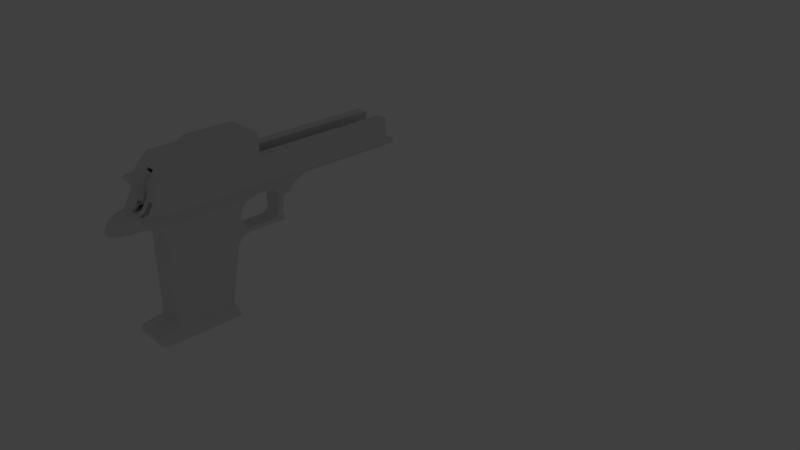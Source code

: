 # Source: DesertEagle_01.blend  (saved by Blender 2.78.0; exported with 4.5.12 LTS)
import bpy
from mathutils import Matrix  # noqa: F401  (used for matrix-valued properties, if any)

bpy.ops.wm.read_factory_settings(use_empty=True)
scene = bpy.context.scene
scene.name = 'Scene'

# ---- collections
col_collection_1 = bpy.data.collections.new('Collection 1'); scene.collection.children.link(col_collection_1)
col_collection_2 = bpy.data.collections.new('Collection 2'); scene.collection.children.link(col_collection_2)
col_collection_2.hide_render = True
col_collection_2.hide_viewport = True

# ---- world
world_world = bpy.data.worlds.new('World'); scene.world = world_world
world_world.color = (0.05088, 0.05088, 0.05088)
world_world.use_sun_shadow = False
world_world.sun_shadow_jitter_overblur = 0.0
world_world.cycles.sampling_method = 'MANUAL'

# ---- cameras
cam_camera = bpy.data.cameras.new('Camera')
cam_camera.clip_end = 100.0
cam_camera.lens = 35.0
cam_camera.sensor_width = 32.0
cam_camera.sensor_height = 18.0
cam_camera.ortho_scale = 7.314
cam_camera.dof.focus_distance = 0.0

# ---- lights
light_lamp = bpy.data.lights.new('Lamp', 'POINT')
light_lamp.transmission_factor = 0.0
light_lamp.cutoff_distance = 30.0
light_lamp.energy = 100.0
light_lamp.shadow_buffer_clip_start = 1.001
light_lamp.shadow_soft_size = 0.1
light_lamp.shadow_maximum_resolution = 0.006
light_lamp.use_absolute_resolution = True

# ---- meshes
me_cube = bpy.data.meshes.new('Cube')
me_cube.from_pydata([(-0.2974, -0.1117, -0.9694), (0.2974, 0.9998, -0.8407), (-0.2974, 1.058, -0.9694), (-0.2974, 0.5632, 0.8937), (0.2974, -0.1117, -0.9694), (-0.2974, 0.9998, -0.8407), (0.2974, 1.058, -0.9694), (0.2974, 0.5632, 0.8937), (-0.2974, 0.4989, -1.488), (-0.2974, 0.2904, -1.57), (0.2974, 0.4989, -1.488), (0.2974, 0.2904, -1.57), (-0.2974, -0.3198, -0.1341), (-0.2974, 0.3698, -0.1341), (0.2974, 0.3698, -0.1341), (0.2974, -0.3198, -0.1341), (-0.2974, 0.4611, -0.4734), (0.2974, 0.4611, -0.4734), (0.2974, -0.1656, -0.4734), (-0.2974, -0.1656, -0.4734), (-0.2974, -0.4943, 0.1861), (-0.2974, 0.4518, 0.1861), (0.2974, 0.4518, 0.1861), (0.2974, -0.4943, 0.1861), (-0.2974, -0.8782, 0.6477), (0.2974, -0.8782, 0.6477), (-0.2974, -0.001892, -0.9694), (-0.2974, -0.663, 0.9461), (0.2974, -0.001892, -0.9694), (0.2974, -0.663, 0.9461), (-0.2974, 0.3323, -1.553), (0.2974, 0.3323, -1.553), (0.2974, -0.1811, -0.1341), (-0.2974, -0.1811, -0.1341), (-0.2974, -0.1462, -0.4734), (0.2974, -0.1462, -0.4734), (0.2974, -0.3041, 0.1861), (-0.2974, -0.3041, 0.1861), (0.2974, -0.6114, 0.6477), (-0.2974, -0.6114, 0.6477), (-0.2974, -0.8638, 0.7734), (-0.2974, -0.7653, 0.9043), (-0.2974, -0.8587, 0.7949), (-0.2974, -0.8495, 0.8173), (-0.2974, -0.8369, 0.8394), (-0.2974, -0.8213, 0.8601), (-0.2974, -0.8035, 0.8784), (-0.2974, -0.7845, 0.8934), (0.2974, -0.7653, 0.9043), (0.2974, -0.8638, 0.7734), (0.2974, -0.7845, 0.8934), (0.2974, -0.8035, 0.8784), (0.2974, -0.8213, 0.8601), (0.2974, -0.8369, 0.8394), (0.2974, -0.8495, 0.8173), (0.2974, -0.8587, 0.7949), (0.2974, -0.1196, -0.8407), (-0.2974, -0.1196, -0.8407), (0.2974, -0.03933, -0.8407), (-0.2974, -0.03933, -0.8407), (0.2974, -0.09598, -0.6459), (0.2974, 0.6175, -0.6459), (-0.2974, -0.1315, -0.6459), (-0.2974, 0.6175, -0.6459), (0.2974, -0.1315, -0.6459), (-0.2974, -0.09598, -0.6459), (-0.2974, -0.4653, 0.9247), (-0.2974, -0.2677, 0.9033), (-0.2974, -0.06999, 0.882), (-0.2974, 0.1277, 0.8606), (-0.1784, 0.5632, 0.8937), (-0.05948, 0.5632, 0.8937), (0.05948, 0.5632, 0.8937), (0.1784, 0.5632, 0.8937), (0.2974, 0.1277, 0.8606), (0.2974, -0.06999, 0.882), (0.2974, -0.2677, 0.9033), (0.2974, -0.4653, 0.9247), (-0.1784, -0.663, 0.9461), (-0.05948, -0.663, 0.9461), (0.05948, -0.663, 0.9461), (0.1784, -0.663, 0.9461), (0.1784, 0.1277, 0.8606), (0.1784, -0.06999, 0.882), (0.1784, -0.2677, 0.9033), (0.1784, -0.4653, 0.9247), (0.05948, 0.1277, 0.8606), (0.05948, -0.06999, 0.882), (0.05948, -0.2677, 0.9033), (0.05948, -0.4653, 0.9247), (-0.05948, 0.1277, 0.8606), (-0.05948, -0.06999, 0.882), (-0.05948, -0.2677, 0.9033), (-0.05948, -0.4653, 0.9247), (-0.1784, 0.1277, 0.8606), (-0.1784, -0.06999, 0.882), (-0.1784, -0.2677, 0.9033), (-0.1784, -0.4653, 0.9247), (-0.2974, 0.7337, 0.846), (-0.2974, 0.7726, 0.5705), (-0.2974, 0.6939, 0.7215), (-0.2974, 0.7701, 0.81), (-0.2974, 0.796, 0.7657), (-0.2974, 0.8097, 0.7162), (-0.2974, 0.8103, 0.6649), (-0.2974, 0.7976, 0.6152), (0.2974, 0.7726, 0.5705), (0.2974, 0.7337, 0.846), (0.2974, 0.6939, 0.7215), (0.2974, 0.7976, 0.6152), (0.2974, 0.8103, 0.6649), (0.2974, 0.8097, 0.7162), (0.2974, 0.796, 0.7657), (0.2974, 0.7701, 0.81)], [], [(108, 107, 7, 74, 75, 76, 77, 29, 38), (21, 99, 106, 22), (0, 57, 59, 26), (29, 81, 80, 79, 78, 27, 41, 48), (2, 6, 10, 8), (24, 40, 42, 43, 44, 45, 46, 47, 41, 27, 39), (30, 31, 11, 9), (26, 2, 8, 30), (28, 4, 11, 31), (4, 0, 9, 11), (18, 15, 12, 19), (35, 32, 15, 18), (16, 13, 14, 17), (34, 33, 13, 16), (65, 34, 16, 63), (63, 16, 17, 61), (60, 35, 18, 64), (64, 18, 19, 62), (15, 23, 20, 12), (32, 36, 23, 15), (13, 21, 22, 14), (33, 37, 21, 13), (23, 25, 24, 20), (36, 38, 25, 23), (39, 27, 66, 67, 68, 69, 3, 98, 100), (98, 3, 70, 71, 72, 73, 7, 107), (20, 24, 39, 37), (12, 20, 37, 33), (14, 22, 36, 32), (61, 17, 35, 60), (62, 19, 34, 65), (19, 12, 33, 34), (17, 14, 32, 35), (6, 28, 31, 10), (0, 26, 30, 9), (8, 10, 31, 30), (97, 66, 27, 78), (22, 106, 108, 38, 36), (38, 29, 48, 50, 51, 52, 53, 54, 55, 49, 25), (48, 41, 47, 50), (50, 47, 46, 51), (51, 46, 45, 52), (52, 45, 44, 53), (53, 44, 43, 54), (54, 43, 42, 55), (55, 42, 40, 49), (25, 49, 40, 24), (6, 1, 58, 28), (4, 56, 57, 0), (28, 58, 56, 4), (2, 5, 1, 6), (26, 59, 5, 2), (57, 62, 65, 59), (1, 61, 60, 58), (56, 64, 62, 57), (58, 60, 64, 56), (5, 63, 61, 1), (59, 65, 63, 5), (77, 85, 81, 29), (85, 89, 80, 81), (89, 93, 79, 80), (93, 97, 78, 79), (7, 73, 82, 74), (74, 82, 83, 75), (75, 83, 84, 76), (76, 84, 85, 77), (73, 72, 86, 82), (82, 86, 87, 83), (83, 87, 88, 84), (84, 88, 89, 85), (72, 71, 90, 86), (86, 90, 91, 87), (87, 91, 92, 88), (88, 92, 93, 89), (71, 70, 94, 90), (90, 94, 95, 91), (91, 95, 96, 92), (92, 96, 97, 93), (70, 3, 69, 94), (94, 69, 68, 95), (95, 68, 67, 96), (96, 67, 66, 97), (98, 101, 100), (101, 102, 100), (102, 103, 100), (103, 104, 100), (104, 105, 100), (105, 99, 100), (106, 109, 108), (109, 110, 108), (110, 111, 108), (111, 112, 108), (112, 113, 108), (113, 107, 108), (98, 107, 113, 101), (101, 113, 112, 102), (102, 112, 111, 103), (103, 111, 110, 104), (104, 110, 109, 105), (105, 109, 106, 99), (37, 39, 100, 99, 21)])
me_cube.use_remesh_preserve_volume = False
me_cube.use_remesh_preserve_attributes = False
me_cube.use_mirror_vertex_groups = False
me_cube.update()
me_cube_000 = bpy.data.meshes.new('Cube.000')
me_cube_000.from_pydata([(0.1752, -3.075, 1.596), (0.1752, -3.034, 1.576), (0.1211, -3.034, 1.576), (0.1211, -3.075, 1.596), (0.1752, -3.036, 1.612), (0.1211, -3.036, 1.612), (0.1752, -2.99, 1.612), (0.1211, -2.99, 1.612), (0.2052, -3.001, 1.66), (0.1341, -3.001, 1.66), (0.2052, -2.955, 1.66), (0.1341, -2.955, 1.66), (0.2052, -2.963, 1.727), (0.1341, -2.963, 1.727), (0.2052, -2.94, 1.727), (0.1341, -2.94, 1.727), (0.1345, -2.972, 1.636), (0.2033, -2.972, 1.636), (0.1345, -3.018, 1.636), (0.2033, -3.018, 1.636), (0.1278, -2.981, 1.624), (0.2032, -2.981, 1.624), (0.2032, -3.027, 1.624), (0.1278, -3.027, 1.624), (-0.1752, -3.075, 1.596), (-0.1752, -3.034, 1.576), (-0.1211, -3.034, 1.576), (-0.1211, -3.075, 1.596), (-0.1752, -3.036, 1.612), (-0.1211, -3.036, 1.612), (-0.1752, -2.99, 1.612), (-0.1211, -2.99, 1.612), (-0.2052, -3.001, 1.66), (-0.1341, -3.001, 1.66), (-0.2052, -2.955, 1.66), (-0.1341, -2.955, 1.66), (-0.2052, -2.963, 1.727), (-0.1341, -2.963, 1.727), (-0.2052, -2.94, 1.727), (-0.1341, -2.94, 1.727), (-0.1345, -2.972, 1.636), (-0.2033, -2.972, 1.636), (-0.1345, -3.018, 1.636), (-0.2033, -3.018, 1.636), (-0.1278, -2.981, 1.624), (-0.2032, -2.981, 1.624), (-0.2032, -3.027, 1.624), (-0.1278, -3.027, 1.624)], [], [(17, 16, 11, 10), (3, 0, 4, 5), (1, 2, 7, 6), (9, 8, 12, 13), (18, 19, 8, 9), (12, 14, 15, 13), (10, 11, 15, 14), (23, 22, 19, 18), (21, 20, 16, 17), (6, 7, 20, 21), (5, 4, 22, 23), (8, 10, 14, 12), (17, 10, 8, 19), (21, 17, 19, 22), (1, 6, 4, 0), (9, 13, 15, 11), (18, 9, 11, 16), (23, 18, 16, 20), (20, 7, 5, 23), (2, 3, 5, 7), (6, 21, 22, 4), (41, 34, 35, 40), (27, 29, 28, 24), (25, 30, 31, 26), (33, 37, 36, 32), (42, 33, 32, 43), (36, 37, 39, 38), (34, 38, 39, 35), (47, 42, 43, 46), (45, 41, 40, 44), (30, 45, 44, 31), (29, 47, 46, 28), (32, 36, 38, 34), (41, 43, 32, 34), (45, 46, 43, 41), (25, 24, 28, 30), (33, 35, 39, 37), (42, 40, 35, 33), (47, 44, 40, 42), (44, 47, 29, 31), (26, 31, 29, 27), (30, 28, 46, 45)])
me_cube_000.use_remesh_preserve_volume = False
me_cube_000.use_remesh_preserve_attributes = False
me_cube_000.use_mirror_vertex_groups = False
me_cube_000.update()
me_cube_005 = bpy.data.meshes.new('Cube.005')
me_cube_005.from_pydata([(0.1752, -3.075, 1.596), (0.1752, -3.034, 1.576), (0.1211, -3.034, 1.576), (0.1211, -3.075, 1.596), (0.1752, -3.036, 1.612), (0.1211, -3.036, 1.612), (0.1752, -2.99, 1.612), (0.1211, -2.99, 1.612), (0.2052, -3.001, 1.66), (0.1341, -3.001, 1.66), (0.2052, -2.955, 1.66), (0.1341, -2.955, 1.66), (0.2052, -2.963, 1.727), (0.1341, -2.963, 1.727), (0.2052, -2.94, 1.727), (0.1341, -2.94, 1.727), (0.1345, -2.972, 1.636), (0.2033, -2.972, 1.636), (0.1345, -3.018, 1.636), (0.2033, -3.018, 1.636), (0.1278, -2.981, 1.624), (0.2032, -2.981, 1.624), (0.2032, -3.027, 1.624), (0.1278, -3.027, 1.624)], [], [(17, 16, 11, 10), (3, 0, 4, 5), (1, 2, 7, 6), (9, 8, 12, 13), (18, 19, 8, 9), (12, 14, 15, 13), (10, 11, 15, 14), (23, 22, 19, 18), (21, 20, 16, 17), (6, 7, 20, 21), (5, 4, 22, 23)])
me_cube_005.use_remesh_preserve_volume = False
me_cube_005.use_remesh_preserve_attributes = False
me_cube_005.use_mirror_vertex_groups = False
me_cube_005.update()
me_cube_004 = bpy.data.meshes.new('Cube.004')
me_cube_004.from_pydata([], [], [])
me_cube_004.use_remesh_preserve_volume = False
me_cube_004.use_remesh_preserve_attributes = False
me_cube_004.use_mirror_vertex_groups = False
me_cube_004.update()
me_cube_001 = bpy.data.meshes.new('Cube.001')
me_cube_001.from_pydata([(0.1201, -3.034, 1.577), (0.1201, -3.075, 1.597), (0.1201, -3.036, 1.613), (0.1201, -2.99, 1.613), (0.1331, -3.001, 1.661), (0.1331, -2.955, 1.661), (0.1331, -2.963, 1.728), (0.1335, -2.972, 1.637), (0.1335, -3.018, 1.637), (0.1268, -2.981, 1.625), (0.1268, -3.027, 1.625), (0.05315, -3.075, 1.597), (0.05315, -3.034, 1.577), (0.05315, -2.99, 1.613), (0.05315, -3.036, 1.613), (0.06615, -2.963, 1.728), (0.06615, -3.001, 1.661), (0.05983, -2.981, 1.625), (0.06652, -3.018, 1.637), (0.06615, -2.955, 1.661), (0.06652, -2.972, 1.637), (0.05983, -3.027, 1.625), (0.1339, -2.907, 1.729), (0.1339, -2.909, 1.66), (0.0669, -2.909, 1.66), (0.0669, -2.907, 1.729), (0.06615, -2.94, 1.8), (0.1331, -2.94, 1.8), (0.0669, -2.907, 1.8), (0.1339, -2.907, 1.8), (-0.1201, -3.034, 1.577), (-0.1201, -3.075, 1.597), (-0.1201, -3.036, 1.613), (-0.1201, -2.99, 1.613), (-0.1331, -3.001, 1.661), (-0.1331, -2.955, 1.661), (-0.1331, -2.963, 1.728), (-0.1335, -2.972, 1.637), (-0.1335, -3.018, 1.637), (-0.1268, -2.981, 1.625), (-0.1268, -3.027, 1.625), (-0.05315, -3.075, 1.597), (-0.05315, -3.034, 1.577), (-0.05315, -2.99, 1.613), (-0.05315, -3.036, 1.613), (-0.06615, -2.963, 1.728), (-0.06615, -3.001, 1.661), (-0.05983, -2.981, 1.625), (-0.06652, -3.018, 1.637), (-0.06615, -2.955, 1.661), (-0.06652, -2.972, 1.637), (-0.05983, -3.027, 1.625), (-0.1339, -2.907, 1.729), (-0.1339, -2.909, 1.66), (-0.0669, -2.909, 1.66), (-0.0669, -2.907, 1.729), (-0.06615, -2.94, 1.8), (-0.1331, -2.94, 1.8), (-0.0669, -2.907, 1.8), (-0.1339, -2.907, 1.8)], [], [(3, 0, 12, 13), (5, 19, 24, 23), (7, 9, 17, 20), (5, 7, 20, 19), (2, 10, 21, 14), (16, 15, 19), (18, 16, 19, 20), (21, 18, 20, 17), (17, 13, 14, 21), (12, 11, 14, 13), (8, 4, 16, 18), (10, 8, 18, 21), (1, 2, 14, 11), (0, 1, 11, 12), (9, 3, 13, 17), (4, 6, 15, 16), (4, 5, 6), (8, 7, 5, 4), (10, 9, 7, 8), (9, 10, 2, 3), (0, 3, 2, 1), (22, 23, 24, 25), (19, 15, 25, 24), (25, 15, 26, 28), (6, 5, 23, 22), (26, 27, 29, 28), (15, 6, 27, 26), (6, 22, 29, 27), (22, 25, 28, 29), (33, 43, 42, 30), (35, 53, 54, 49), (37, 50, 47, 39), (35, 49, 50, 37), (32, 44, 51, 40), (46, 49, 45), (48, 50, 49, 46), (51, 47, 50, 48), (47, 51, 44, 43), (42, 43, 44, 41), (38, 48, 46, 34), (40, 51, 48, 38), (31, 41, 44, 32), (30, 42, 41, 31), (39, 47, 43, 33), (34, 46, 45, 36), (34, 36, 35), (38, 34, 35, 37), (40, 38, 37, 39), (39, 33, 32, 40), (30, 31, 32, 33), (52, 55, 54, 53), (49, 54, 55, 45), (55, 58, 56, 45), (36, 52, 53, 35), (56, 58, 59, 57), (45, 56, 57, 36), (36, 57, 59, 52), (52, 59, 58, 55)])
me_cube_001.use_remesh_preserve_volume = False
me_cube_001.use_remesh_preserve_attributes = False
me_cube_001.use_mirror_vertex_groups = False
me_cube_001.update()
me_cube_003 = bpy.data.meshes.new('Cube.003')
me_cube_003.from_pydata([(-0.2144, -3.005, 0.079), (-0.2144, -3.08, 0.1138), (-0.2144, -2.087, 0.079), (-0.2144, -2.094, 0.1138), (0.2144, -3.005, 0.079), (0.2144, -3.08, 0.1138), (0.2144, -2.087, 0.079), (0.2144, -2.094, 0.1138), (-0.2144, -3.083, 0.1877), (-0.2144, -2.122, 0.1877), (0.2144, -2.122, 0.1877), (0.2144, -3.079, 0.1877), (-0.1752, -2.826, 0.292), (-0.1752, -2.14, 0.292), (0.1752, -2.14, 0.292), (0.1752, -2.822, 0.292), (-0.1752, -1.958, 1.004), (0.1752, -2.822, 1.004), (-0.1752, -2.826, 1.004), (0.1752, -1.958, 1.004), (0.1752, -2.108, 0.4589), (0.1752, -2.822, 0.4589), (-0.1752, -2.826, 0.4589), (-0.1752, -2.108, 0.4589), (0.1752, -2.056, 0.7423), (-0.1752, -2.826, 0.7423), (0.1752, -2.822, 0.7423), (-0.1752, -2.056, 0.7423), (0.1752, -2.822, 0.2569), (-0.1752, -2.826, 0.2569), (-0.1752, -2.144, 0.2569), (0.1752, -2.144, 0.2569), (0.1752, -2.822, 0.9192), (0.1752, -2.024, 0.9192), (-0.1752, -2.826, 0.9192), (-0.1752, -2.024, 0.9192), (-0.1752, -1.935, 1.132), (0.1752, -2.822, 1.132), (-0.1752, -2.826, 1.132), (0.1752, -1.935, 1.132), (-0.1054, -1.877, 1.016), (0.1752, -1.877, 1.016), (-0.1034, -1.868, 1.065), (0.1752, -1.868, 1.065), (0.1034, -1.424, 1.101), (0.1034, -1.364, 1.101), (-0.1034, -1.424, 1.101), (-0.1034, -1.364, 1.101), (-0.1054, -1.347, 0.9893), (0.1054, -1.347, 0.9893), (-0.1034, -1.347, 1.039), (0.1034, -1.347, 1.039), (0.1034, -1.493, 1.039), (-0.1034, -1.493, 1.039), (0.1054, -1.493, 0.9893), (-0.1054, -1.493, 0.9893), (-0.1054, -1.79, 0.9902), (0.1054, -1.79, 0.9902), (-0.1034, -1.781, 1.04), (0.1034, -1.781, 1.04), (0.1034, -1.824, 1.045), (-0.1034, -1.824, 1.045), (0.1054, -1.833, 0.996), (-0.1054, -1.833, 0.996), (-0.1034, -1.429, 1.279), (0.1034, -1.429, 1.279), (-0.1034, -1.342, 1.279), (0.1034, -1.342, 1.279), (-0.1752, -1.459, 1.348), (0.1752, -1.459, 1.348), (-0.1752, -1.305, 1.348), (0.1752, -1.305, 1.348), (-0.1752, -1.966, 1.237), (0.1752, -2.826, 1.237), (-0.1752, -2.826, 1.237), (0.1752, -1.966, 1.237), (-0.1752, -1.926, 1.352), (0.1752, -2.878, 1.352), (-0.1752, -2.878, 1.352), (0.1752, -1.926, 1.352), (-0.1752, -1.714, 1.446), (0.1752, -3.034, 1.446), (-0.1752, -3.034, 1.446), (0.1752, -1.714, 1.446), (-0.1752, -1.853, 1.399), (-0.1752, -2.923, 1.399), (0.1752, -2.923, 1.399), (0.1752, -1.853, 1.399), (0.08222, -2.877, 1.576), (-0.08222, -2.877, 1.576), (-0.1752, -1.548, 1.429), (0.1752, -1.548, 1.429), (-0.1752, -1.216, 1.446), (0.1752, -1.216, 1.446), (0.1034, -1.394, 1.101), (-0.1034, -1.394, 1.101), (-0.1054, -1.42, 0.9893), (-0.1034, -1.42, 1.039), (0.1054, -1.42, 0.9893), (0.1034, -1.42, 1.039), (0.1034, -1.385, 1.279), (-0.1034, -1.385, 1.279), (0.1752, -1.382, 1.348), (-0.1752, -1.382, 1.348), (0.1752, -1.382, 1.446), (-0.1752, -1.382, 1.446), (0.1752, -1.49, 1.388), (0.1752, -1.274, 1.397), (-0.1752, -1.49, 1.388), (-0.1752, -1.274, 1.397), (-0.1752, -1.382, 1.397), (0.1752, -1.382, 1.397), (-0.1752, -1.063, 1.511), (0.1752, -1.063, 1.511), (-0.1752, 0.2526, 1.511), (0.1752, 0.2526, 1.511), (-0.08221, 0.1596, 1.576), (0.08221, 0.1596, 1.576), (0.1427, -3.074, 1.446), (0.1752, -3.075, 1.596), (-0.1752, -3.075, 1.596), (-0.164, -3.074, 1.446), (0.1427, -3.211, 1.446), (0.1717, -3.212, 1.566), (-0.164, -3.212, 1.566), (-0.164, -3.211, 1.446), (-0.164, -3.123, 1.446), (-0.164, -3.124, 1.591), (0.1717, -3.124, 1.591), (0.1427, -3.123, 1.446), (0.04948, -3.381, 1.446), (0.05943, -3.382, 1.469), (-0.05943, -3.382, 1.469), (-0.04948, -3.381, 1.446), (-0.13, -3.305, 1.446), (-0.13, -3.305, 1.525), (0.1346, -3.305, 1.525), (0.1119, -3.305, 1.446), (0.1752, -1.714, 1.576), (0.1752, -3.034, 1.576), (-0.1752, -3.034, 1.576), (-0.1752, -1.714, 1.576), (-0.1752, -1.548, 1.576), (0.1752, -1.382, 1.576), (0.1752, -1.548, 1.576), (-0.1752, -1.382, 1.576), (0.1752, -1.216, 1.576), (-0.1752, -1.216, 1.576), (-0.1752, -1.063, 1.576), (0.1752, -1.063, 1.576), (-0.1752, 0.2526, 1.576), (0.1752, 0.2526, 1.576), (0.1211, -3.034, 1.576), (-0.1129, -3.034, 1.576), (-0.1212, -3.075, 1.596), (0.1211, -3.075, 1.596)], [], [(0, 1, 3, 2), (2, 3, 7, 6), (6, 7, 5, 4), (4, 5, 1, 0), (2, 6, 4, 0), (3, 1, 8, 9), (29, 28, 15, 12), (1, 5, 11, 8), (7, 3, 9, 10), (5, 7, 10, 11), (27, 25, 34, 35), (31, 30, 13, 14), (28, 31, 14, 15), (30, 29, 12, 13), (34, 32, 17, 18), (32, 33, 19, 17), (33, 35, 16, 19), (35, 34, 18, 16), (14, 13, 23, 20), (12, 15, 21, 22), (13, 12, 22, 23), (15, 14, 20, 21), (20, 23, 27, 24), (22, 21, 26, 25), (23, 22, 25, 27), (21, 20, 24, 26), (9, 8, 29, 30), (11, 10, 31, 28), (10, 9, 30, 31), (8, 11, 28, 29), (24, 27, 35, 33), (26, 24, 33, 32), (25, 26, 32, 34), (18, 17, 37, 38), (16, 36, 42, 40), (16, 18, 38, 36), (17, 19, 39, 37), (97, 53, 46, 95), (36, 39, 43, 42), (19, 16, 40, 41), (39, 19, 41, 43), (53, 52, 44, 46), (99, 51, 45, 94), (94, 45, 67, 100), (49, 48, 50, 51), (98, 96, 48, 49), (96, 97, 50, 48), (51, 50, 47, 45), (99, 98, 49, 51), (58, 59, 52, 53), (56, 58, 53, 55), (57, 56, 55, 54), (59, 57, 54, 52), (63, 61, 58, 56), (61, 60, 59, 58), (60, 62, 57, 59), (62, 63, 56, 57), (41, 40, 63, 62), (43, 41, 62, 60), (42, 43, 60, 61), (40, 42, 61, 63), (101, 64, 68, 103), (46, 44, 65, 64), (95, 46, 64, 101), (45, 47, 66, 67), (67, 66, 70, 71), (100, 67, 71, 102), (64, 65, 69, 68), (38, 37, 73, 74), (37, 39, 75, 73), (39, 36, 72, 75), (36, 38, 74, 72), (75, 72, 76, 79), (72, 74, 78, 76), (74, 73, 77, 78), (73, 75, 79, 77), (84, 85, 82, 80), (85, 86, 81, 82), (86, 87, 83, 81), (87, 84, 80, 83), (79, 76, 84, 87), (77, 79, 87, 86), (78, 77, 86, 85), (76, 78, 85, 84), (81, 83, 138, 139), (80, 90, 91, 83), (80, 82, 140, 141), (111, 107, 93, 104), (108, 106, 91, 90), (110, 108, 90, 105), (107, 109, 92, 93), (104, 93, 146, 143), (141, 142, 90, 80), (105, 90, 142, 145), (93, 92, 112, 113), (83, 91, 144, 138), (92, 105, 145, 147), (91, 104, 143, 144), (109, 110, 105, 92), (106, 111, 104, 91), (65, 100, 102, 69), (47, 95, 101, 66), (66, 101, 103, 70), (52, 54, 98, 99), (55, 53, 97, 96), (54, 55, 96, 98), (44, 94, 100, 65), (52, 99, 94, 44), (50, 97, 95, 47), (69, 102, 111, 106), (70, 103, 110, 109), (71, 70, 109, 107), (103, 68, 108, 110), (68, 69, 106, 108), (102, 71, 107, 111), (92, 147, 148, 112), (146, 93, 113, 149), (112, 148, 150, 114), (149, 113, 115, 151), (113, 112, 114, 115), (114, 150, 151, 115), (82, 81, 118, 121), (140, 82, 121, 120), (81, 139, 119, 118), (129, 128, 123, 122), (126, 129, 122, 125), (127, 126, 125, 124), (128, 127, 124, 123), (121, 118, 129, 126), (118, 119, 128, 129), (119, 155, 154, 120, 127, 128), (120, 121, 126, 127), (132, 133, 130, 131), (135, 134, 133, 132), (136, 135, 132, 131), (137, 136, 131, 130), (134, 137, 130, 133), (125, 122, 137, 134), (122, 123, 136, 137), (123, 124, 135, 136), (124, 125, 134, 135), (89, 116, 150, 148, 147, 145, 142, 141, 140), (88, 139, 138, 144, 143, 146, 149, 151, 117), (116, 117, 151, 150), (88, 89, 140, 153, 152, 139), (155, 152, 153, 154), (153, 140, 120, 154), (155, 119, 139, 152)])
me_cube_003.use_remesh_preserve_volume = False
me_cube_003.use_remesh_preserve_attributes = False
me_cube_003.use_mirror_vertex_groups = False
me_cube_003.update()
me_cube_006 = bpy.data.meshes.new('Cube.006')
me_cube_006.from_pydata([(0.1752, -3.075, 1.596), (0.1752, -3.034, 1.576), (0.1752, -3.036, 1.612), (0.2051, -2.832, 1.571), (0.2052, -3.001, 1.66), (0.2052, -2.832, 1.591), (0.2052, -2.963, 1.727), (0.2052, -2.832, 1.727), (0.2051, -2.832, 1.581), (0.2033, -3.018, 1.636), (0.2051, -2.832, 1.576), (0.2032, -3.027, 1.624), (0.2136, -3.034, 1.576), (0.2136, -3.075, 1.596), (0.2136, -3.036, 1.612), (0.2436, -3.001, 1.66), (0.2436, -2.963, 1.727), (0.2417, -3.027, 1.624), (0.2417, -3.018, 1.636), (0.2052, -2.832, 1.8), (0.2043, -2.94, 1.8), (0.1341, -2.832, 1.727), (0.1341, -2.963, 1.727), (0.1341, -2.832, 1.8), (0.1331, -2.94, 1.8), (0.1011, -1.632, 1.591), (0.1011, -1.632, 1.877), (0.1011, 0.08468, 1.591), (0.1011, 0.08468, 1.877), (0.2435, -1.632, 1.591), (0.2435, -1.632, 1.877), (0.2435, 0.08468, 1.591), (0.2435, 0.08468, 1.877), (0.1011, -1.71, 1.591), (0.1011, -1.71, 1.877), (0.2435, -1.71, 1.877), (0.2435, -1.71, 1.591), (0.1011, -2.832, 1.591), (0.1011, -2.832, 2.001), (0.2435, -2.832, 2.001), (0.2435, -2.832, 1.591), (0.2435, -1.71, 2.158), (0.1011, -1.71, 2.158), (0.2435, -2.732, 2.102), (0.1011, -2.732, 2.102), (0.1011, -2.433, 1.591), (0.1011, -2.433, 1.877), (0.2435, -2.433, 1.877), (0.2435, -2.433, 1.591), (0.1011, -2.308, 2.158), (0.2435, -2.308, 2.158), (0.1011, -2.532, 1.591), (0.1011, -2.532, 1.877), (0.2435, -2.532, 1.877), (0.2435, -2.532, 1.591), (0.1011, -2.39, 2.105), (0.2435, -2.39, 2.105), (0.1789, 0.08468, 1.591), (0.1789, 0.08468, 1.877), (0.1789, -1.632, 1.591), (0.1789, -1.632, 1.877), (0.1789, -1.71, 1.591), (0.1789, -1.71, 1.877), (0.1789, -2.832, 1.591), (0.1789, -2.832, 2.001), (0.1789, -1.71, 2.158), (0.1789, -2.732, 2.102), (0.1789, -2.308, 2.158), (0.1789, -2.433, 1.591), (0.1789, -2.39, 2.105), (0.1789, -2.532, 1.591), (0.2435, -1.632, 1.571), (0.2435, 0.08468, 1.571), (0.1789, -1.632, 1.571), (0.1789, -1.71, 1.571), (0.2435, -1.71, 1.571), (0.1789, -2.832, 1.571), (0.2435, -2.832, 1.571), (0.2435, -2.433, 1.571), (0.2435, -2.532, 1.571), (0.1789, 0.08468, 1.571), (0.1789, -2.433, 1.571), (0.1789, -2.532, 1.571), (0.0, -2.433, 1.877), (0.0, -1.71, 1.877), (0.0, -2.308, 2.158), (0.0, -1.71, 2.158), (0.0, -2.732, 2.102), (0.0, -2.832, 2.001), (0.0, -2.532, 1.877), (0.0, -2.39, 2.105), (0.1011, -1.632, 1.8), (0.1011, 0.08468, 1.8), (0.2435, 0.08468, 1.8), (0.2435, -1.632, 1.8), (0.1011, -1.71, 1.8), (0.2435, -1.71, 1.8), (0.1011, -2.832, 1.8), (0.2435, -2.832, 1.8), (0.2435, -2.433, 1.8), (0.1011, -2.433, 1.8), (0.2435, -2.532, 1.8), (0.1011, -2.532, 1.8), (0.1789, -2.832, 1.8), (0.1789, 0.08468, 1.8), (0.1011, 0.08468, 1.727), (0.2435, 0.08468, 1.727), (0.2435, -1.632, 1.727), (0.2435, -1.71, 1.727), (0.2435, -2.832, 1.727), (0.2435, -2.433, 1.727), (0.2435, -2.532, 1.727), (0.1789, -2.832, 1.727), (0.1789, 0.08468, 1.727), (0.1011, -1.632, 1.727), (0.1011, -1.71, 1.727), (0.1011, -2.832, 1.727), (0.1011, -2.433, 1.727), (0.1011, -2.532, 1.727), (0.1011, 0.08468, 1.66), (0.2435, 0.08468, 1.66), (0.2435, -1.632, 1.66), (0.2435, -1.71, 1.66), (0.2435, -2.832, 1.66), (0.2435, -2.433, 1.66), (0.2435, -2.532, 1.66), (0.1789, -2.832, 1.66), (0.1789, 0.08468, 1.66), (0.1011, -1.632, 1.66), (0.1011, -1.71, 1.66), (0.1011, -2.832, 1.66), (0.1011, -2.433, 1.66), (0.1011, -2.532, 1.66), (0.1341, 0.08468, 1.591), (0.1341, -1.632, 1.877), (0.1341, -1.71, 1.877), (0.1341, -2.832, 2.001), (0.1341, -1.71, 2.158), (0.1341, -2.732, 2.102), (0.1341, -2.433, 1.591), (0.1341, -2.532, 1.591), (0.1341, 0.08468, 1.877), (0.1341, -1.632, 1.591), (0.1341, -1.71, 1.591), (0.1341, -2.832, 1.591), (0.1341, -2.308, 2.158), (0.1341, -2.39, 2.105), (0.1341, 0.08468, 1.8), (0.1341, 0.08468, 1.727), (0.1341, 0.08468, 1.66), (0.1341, -2.832, 1.66), (0.2435, -2.936, 1.899), (0.1789, -2.936, 1.899), (0.2426, -2.94, 1.8), (0.1779, -2.94, 1.8), (0.1341, -2.936, 1.899), (0.1789, 0.08468, 1.581), (0.2435, 0.08468, 1.581), (0.2435, -1.632, 1.581), (0.2435, -1.71, 1.581), (0.1789, -1.632, 1.581), (0.1789, -1.71, 1.581), (0.1789, -2.832, 1.581), (0.2435, -2.832, 1.581), (0.1789, -2.433, 1.581), (0.1789, -2.532, 1.581), (0.2435, -2.532, 1.581), (0.2435, -2.433, 1.581), (0.2435, 0.08468, 1.576), (0.2435, -1.71, 1.576), (0.1789, -1.632, 1.576), (0.1789, -2.832, 1.576), (0.1789, -2.433, 1.576), (0.2435, -2.532, 1.576), (0.1789, 0.08468, 1.576), (0.2435, -1.632, 1.576), (0.1789, -1.71, 1.576), (0.2435, -2.832, 1.576), (0.1789, -2.532, 1.576), (0.2435, -2.433, 1.576), (0.04934, -2.832, 1.8), (0.04842, -2.94, 1.8), (0.04934, -2.832, 2.001), (0.04934, -2.936, 1.899)], [], [(1, 3, 77, 12), (5, 7, 109, 40), (10, 8, 163, 177), (20, 19, 23, 24), (8, 5, 40, 163), (13, 12, 77, 14), (18, 163, 40, 15), (15, 40, 109, 16), (177, 163, 18, 17), (14, 77, 177, 17), (0, 1, 12, 13), (9, 11, 17, 18), (4, 9, 18, 15), (11, 2, 14, 17), (2, 0, 13, 14), (3, 10, 177, 77), (6, 4, 15, 16), (4, 6, 7, 5), (8, 9, 4, 5), (10, 11, 9, 8), (3, 2, 11, 10), (1, 0, 2, 3), (19, 20, 153, 98), (6, 16, 153, 20), (109, 7, 19, 98), (16, 109, 98, 153), (21, 22, 24, 23), (19, 7, 21, 23), (7, 6, 22, 21), (6, 20, 24, 22), (91, 26, 28, 92), (104, 58, 32, 93), (93, 32, 30, 94), (128, 25, 33, 129), (178, 172, 81, 82), (141, 28, 26, 134), (132, 51, 37, 130), (177, 171, 76, 77), (134, 26, 34, 135), (94, 30, 35, 96), (23, 136, 38, 97), (64, 39, 43, 66), (101, 53, 39, 98), (176, 170, 73, 74), (146, 55, 44, 138), (135, 34, 42, 137), (47, 35, 41, 50), (53, 47, 50, 56), (137, 42, 49, 145), (174, 168, 72, 80), (96, 35, 47, 99), (129, 33, 45, 131), (39, 53, 56, 43), (145, 49, 55, 146), (175, 169, 75, 71), (99, 47, 53, 101), (131, 45, 51, 132), (139, 68, 70, 140), (50, 67, 69, 56), (143, 61, 68, 139), (41, 65, 67, 50), (35, 62, 65, 41), (56, 69, 66, 43), (140, 70, 63, 144), (136, 64, 66, 138), (103, 98, 153, 154), (30, 60, 62, 35), (142, 59, 61, 143), (32, 58, 60, 30), (133, 57, 59, 142), (147, 141, 58, 104), (80, 72, 71, 73), (73, 71, 75, 74), (82, 79, 77, 76), (74, 75, 78, 81), (81, 78, 79, 82), (179, 173, 79, 78), (173, 177, 77, 79), (169, 179, 78, 75), (170, 174, 80, 73), (168, 175, 71, 72), (172, 176, 74, 81), (171, 178, 82, 76), (34, 46, 83, 84), (55, 49, 85, 90), (44, 55, 90, 87), (83, 89, 90, 85), (87, 90, 89, 88), (84, 83, 85, 86), (42, 34, 84, 86), (49, 42, 86, 85), (52, 38, 88, 89), (46, 52, 89, 83), (38, 44, 87, 88), (148, 147, 104, 113), (109, 98, 103, 112), (46, 100, 102, 52), (110, 99, 101, 111), (34, 95, 100, 46), (108, 96, 99, 110), (111, 101, 98, 109), (21, 23, 97, 116), (107, 94, 96, 108), (52, 102, 97, 38), (26, 91, 95, 34), (106, 93, 94, 107), (113, 104, 93, 106), (114, 91, 92, 105), (128, 114, 105, 119), (127, 113, 106, 120), (120, 106, 107, 121), (121, 107, 108, 122), (150, 21, 116, 130), (125, 111, 109, 123), (122, 108, 110, 124), (124, 110, 111, 125), (123, 109, 112, 126), (149, 148, 113, 127), (100, 117, 118, 102), (95, 115, 117, 100), (102, 118, 116, 97), (91, 114, 115, 95), (133, 149, 127, 57), (40, 123, 126, 63), (48, 124, 125, 54), (36, 122, 124, 48), (54, 125, 123, 40), (144, 150, 130, 37), (29, 121, 122, 36), (31, 120, 121, 29), (57, 127, 120, 31), (25, 128, 119, 27), (117, 131, 132, 118), (115, 129, 131, 117), (118, 132, 130, 116), (114, 128, 129, 115), (63, 126, 150, 144), (27, 119, 149, 133), (119, 105, 148, 149), (126, 112, 21, 150), (112, 103, 23, 21), (105, 92, 147, 148), (92, 28, 141, 147), (27, 133, 142, 25), (25, 142, 143, 33), (38, 136, 138, 44), (51, 140, 144, 37), (33, 143, 139, 45), (45, 139, 140, 51), (67, 145, 146, 69), (65, 137, 145, 67), (62, 135, 137, 65), (69, 146, 138, 66), (64, 136, 155, 152), (60, 134, 135, 62), (58, 141, 134, 60), (153, 151, 152, 154), (154, 152, 155, 24), (23, 24, 181, 180), (23, 103, 154, 24), (98, 39, 151, 153), (39, 64, 152, 151), (63, 70, 165, 162), (68, 61, 161, 164), (31, 29, 158, 157), (59, 57, 156, 160), (36, 48, 167, 159), (54, 40, 163, 166), (48, 54, 166, 167), (29, 36, 159, 158), (57, 31, 157, 156), (61, 59, 160, 161), (40, 63, 162, 163), (70, 68, 164, 165), (162, 165, 178, 171), (164, 161, 176, 172), (157, 158, 175, 168), (160, 156, 174, 170), (159, 167, 179, 169), (166, 163, 177, 173), (167, 166, 173, 179), (158, 159, 169, 175), (156, 157, 168, 174), (161, 160, 170, 176), (163, 162, 171, 177), (165, 164, 172, 178), (182, 180, 181, 183), (24, 155, 183, 181), (136, 23, 180, 182), (155, 136, 182, 183)])
me_cube_006.use_remesh_preserve_volume = False
me_cube_006.use_remesh_preserve_attributes = False
me_cube_006.use_mirror_vertex_groups = False
me_cube_006.update()

# ---- objects
ob_cube = bpy.data.objects.new('Cube', me_cube)
ob_bottom_002 = bpy.data.objects.new('Bottom.002', me_cube_000)
ob_bottom_001 = bpy.data.objects.new('Bottom.001', me_cube_005)
ob_mirrorref2 = bpy.data.objects.new('MirrorRef2', None)
ob_mirrorref = bpy.data.objects.new('MirrorRef', None)
ob_cube_000 = bpy.data.objects.new('Cube.000', me_cube_004)
ob_cube_003 = bpy.data.objects.new('Cube.003', me_cube_001)
ob_bottom = bpy.data.objects.new('Bottom', me_cube_003)
ob_cube_004 = bpy.data.objects.new('Cube.004', me_cube_006)
ob_lamp = bpy.data.objects.new('Lamp', light_lamp)
ob_camera = bpy.data.objects.new('Camera', cam_camera)

# ---- transforms, parenting, visibility, modifiers, constraints
ob_cube.location = (0.0, -2.977, 1.862)
ob_cube.scale = (0.1512, 0.1512, 0.1512)
ob_cube.lineart.crease_threshold = 0.0
ob_bottom_002.location = (0.0, 0.0, 0.0)
ob_bottom_002.lineart.crease_threshold = 0.0
ob_bottom_001.location = (0.0, 0.0, 0.0)
ob_bottom_001.lineart.crease_threshold = 0.0
ob_mirrorref2.location = (0.0, 0.0, 0.0)
ob_mirrorref2.empty_image_offset = (0.0, 0.0)
ob_mirrorref2.lineart.crease_threshold = 0.0
ob_mirrorref.location = (-0.01075, -2.541, 0.01525)
ob_mirrorref.empty_image_offset = (0.0, 0.0)
ob_mirrorref.lineart.crease_threshold = 0.0
ob_cube_000.location = (0.0, 0.0, 0.002)
ob_cube_000.lineart.crease_threshold = 0.0
ob_cube_003.location = (0.0, 0.0, 0.0)
ob_cube_003.lineart.crease_threshold = 0.0
ob_bottom.location = (0.0, 0.0, 0.0)
ob_bottom.lineart.crease_threshold = 0.0
ob_cube_004.location = (0.0, 0.0, 0.0)
ob_cube_004.lineart.crease_threshold = 0.0
_m = ob_cube_004.modifiers.new('Mirror', 'MIRROR')
_m.use_clip = True
_m.mirror_object = ob_mirrorref2
ob_lamp.location = (4.076, 1.005, 5.904)
ob_lamp.rotation_euler = (0.6503, 0.05522, 1.866)
ob_lamp.lock_rotations_4d = False
ob_lamp.empty_display_type = 'ARROWS'
ob_lamp.color = (0.0, 0.0, 0.0, 0.0)
ob_lamp.lineart.crease_threshold = 0.0
ob_camera.location = (7.481, -6.508, 5.344)
ob_camera.rotation_euler = (1.109, 0.0, 0.8149)
ob_camera.lock_rotations_4d = False
ob_camera.empty_display_type = 'ARROWS'
ob_camera.color = (0.0, 0.0, 0.0, 0.0)
ob_camera.display_type = 'WIRE'
ob_camera.lineart.crease_threshold = 0.0

# ---- collection membership
col_collection_1.objects.link(ob_cube)
col_collection_1.objects.link(ob_bottom_002)
col_collection_1.objects.link(ob_bottom_001)
col_collection_1.objects.link(ob_mirrorref2)
col_collection_1.objects.link(ob_mirrorref)
col_collection_1.objects.link(ob_cube_000)
col_collection_1.objects.link(ob_cube_003)
col_collection_1.objects.link(ob_bottom)
col_collection_1.objects.link(ob_cube_004)
col_collection_2.objects.link(ob_lamp)
col_collection_2.objects.link(ob_camera)

# ---- scene / render settings (as saved in the file)
scene.camera = ob_camera
scene.frame_start = 1; scene.frame_end = 250; scene.frame_set(1)
scene.render.engine = 'CYCLES'
scene.render.resolution_percentage = 50
scene.render.dither_intensity = 0.0
scene.cycles.use_denoising = False
scene.cycles.samples = 128
scene.cycles.sampling_pattern = 'TABULATED_SOBOL'
scene.cycles.light_sampling_threshold = 0.0
scene.cycles.use_adaptive_sampling = False
scene.cycles.use_light_tree = False
scene.cycles.blur_glossy = 0.0
scene.cycles.sample_clamp_indirect = 0.0
scene.view_settings.view_transform = 'Standard'
bpy.context.view_layer.update()
